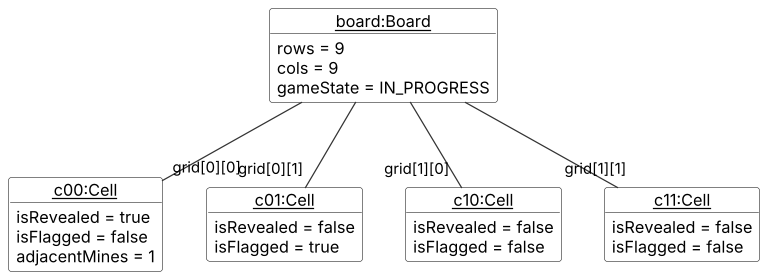

The diagram above was rendered by PlantUML. Its source (embedded in the PNG):
@startuml HintObjectDiagram
!include style.puml

object "<u>board:Board</u>" as board {
  rows = 9
  cols = 9
  gameState = IN_PROGRESS
}
object "<u>c00:Cell</u>" as c00 {
  isRevealed = true
  isFlagged = false
  adjacentMines = 1
}
object "<u>c01:Cell</u>" as c01 {
  isRevealed = false
  isFlagged = true
}
object "<u>c10:Cell</u>" as c10 {
  isRevealed = false
  isFlagged = false
}
object "<u>c11:Cell</u>" as c11 {
  isRevealed = false
  isFlagged = false
}

board -- "grid[0][0]" c00
board -- "grid[0][1]" c01
board -- "grid[1][0]" c10
board -- "grid[1][1]" c11
@enduml